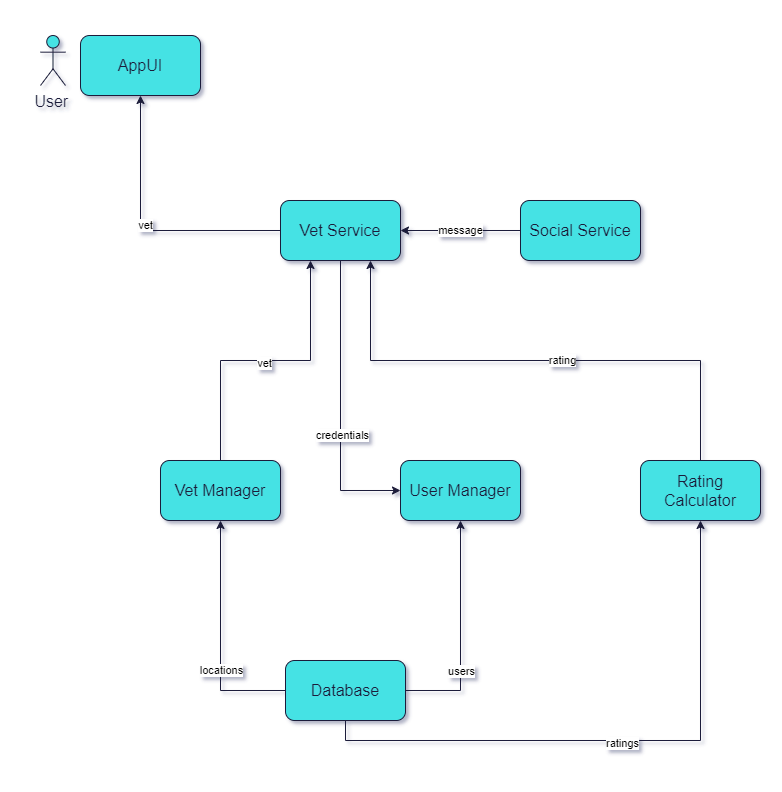

The diagram above was exported from draw.io. Its source (the exported page's mxGraphModel, read from the mxfile embedded in the PNG):
<mxGraphModel dx="782" dy="437" grid="1" gridSize="10" guides="1" tooltips="1" connect="1" arrows="1" fold="1" page="1" pageScale="1" pageWidth="850" pageHeight="1100" background="#FFFFFF" math="0" shadow="1">
  <root>
    <mxCell id="0" />
    <mxCell id="1" parent="0" />
    <mxCell id="c3RBWz9kj-yH0dAJjdIF-1" value="User&amp;nbsp;" style="shape=umlActor;verticalLabelPosition=bottom;verticalAlign=top;html=1;outlineConnect=0;strokeWidth=1;fontSize=16;fillColor=#45E2E4;fontColor=#1D1E3A;strokeColor=#1D1E3A;" parent="1" vertex="1">
      <mxGeometry x="120" y="55" width="25" height="50" as="geometry" />
    </mxCell>
    <mxCell id="c3RBWz9kj-yH0dAJjdIF-2" value="AppUI" style="rounded=1;whiteSpace=wrap;html=1;strokeWidth=1;fontSize=16;fillColor=#45e2e4;fontColor=#1D1E3A;strokeColor=#1D1E3A;" parent="1" vertex="1">
      <mxGeometry x="160" y="55" width="120" height="60" as="geometry" />
    </mxCell>
    <mxCell id="c3RBWz9kj-yH0dAJjdIF-11" style="edgeStyle=orthogonalEdgeStyle;rounded=0;orthogonalLoop=1;jettySize=auto;html=1;exitX=0;exitY=0.5;exitDx=0;exitDy=0;entryX=0.5;entryY=1;entryDx=0;entryDy=0;strokeColor=#1D1E3A;" parent="1" source="c3RBWz9kj-yH0dAJjdIF-3" target="c3RBWz9kj-yH0dAJjdIF-2" edge="1">
      <mxGeometry relative="1" as="geometry" />
    </mxCell>
    <mxCell id="c3RBWz9kj-yH0dAJjdIF-12" value="vet" style="edgeLabel;html=1;align=center;verticalAlign=middle;resizable=0;points=[];" parent="c3RBWz9kj-yH0dAJjdIF-11" vertex="1" connectable="0">
      <mxGeometry x="0.0615" y="-4" relative="1" as="geometry">
        <mxPoint as="offset" />
      </mxGeometry>
    </mxCell>
    <mxCell id="c3RBWz9kj-yH0dAJjdIF-18" style="edgeStyle=orthogonalEdgeStyle;rounded=0;orthogonalLoop=1;jettySize=auto;html=1;exitX=0.5;exitY=1;exitDx=0;exitDy=0;entryX=0;entryY=0.5;entryDx=0;entryDy=0;strokeColor=#1D1E3A;" parent="1" source="c3RBWz9kj-yH0dAJjdIF-3" target="c3RBWz9kj-yH0dAJjdIF-5" edge="1">
      <mxGeometry relative="1" as="geometry" />
    </mxCell>
    <mxCell id="c3RBWz9kj-yH0dAJjdIF-19" value="credentials" style="edgeLabel;html=1;align=center;verticalAlign=middle;resizable=0;points=[];" parent="c3RBWz9kj-yH0dAJjdIF-18" vertex="1" connectable="0">
      <mxGeometry x="0.19" y="1" relative="1" as="geometry">
        <mxPoint y="1" as="offset" />
      </mxGeometry>
    </mxCell>
    <mxCell id="c3RBWz9kj-yH0dAJjdIF-3" value="Vet Service" style="rounded=1;whiteSpace=wrap;html=1;strokeWidth=1;fontSize=16;fillColor=#45e2e4;fontColor=#1D1E3A;strokeColor=#1D1E3A;" parent="1" vertex="1">
      <mxGeometry x="360" y="220" width="120" height="60" as="geometry" />
    </mxCell>
    <mxCell id="c3RBWz9kj-yH0dAJjdIF-22" style="edgeStyle=orthogonalEdgeStyle;rounded=0;orthogonalLoop=1;jettySize=auto;html=1;exitX=0;exitY=0.5;exitDx=0;exitDy=0;entryX=0.5;entryY=1;entryDx=0;entryDy=0;strokeColor=#1D1E3A;" parent="1" source="c3RBWz9kj-yH0dAJjdIF-4" target="c3RBWz9kj-yH0dAJjdIF-8" edge="1">
      <mxGeometry relative="1" as="geometry" />
    </mxCell>
    <mxCell id="c3RBWz9kj-yH0dAJjdIF-24" value="locations" style="edgeLabel;html=1;align=center;verticalAlign=middle;resizable=0;points=[];" parent="c3RBWz9kj-yH0dAJjdIF-22" vertex="1" connectable="0">
      <mxGeometry x="-0.27" relative="1" as="geometry">
        <mxPoint as="offset" />
      </mxGeometry>
    </mxCell>
    <mxCell id="c3RBWz9kj-yH0dAJjdIF-25" style="edgeStyle=orthogonalEdgeStyle;rounded=0;orthogonalLoop=1;jettySize=auto;html=1;exitX=1;exitY=0.5;exitDx=0;exitDy=0;entryX=0.5;entryY=1;entryDx=0;entryDy=0;strokeColor=#1D1E3A;" parent="1" source="c3RBWz9kj-yH0dAJjdIF-4" target="c3RBWz9kj-yH0dAJjdIF-5" edge="1">
      <mxGeometry relative="1" as="geometry" />
    </mxCell>
    <mxCell id="c3RBWz9kj-yH0dAJjdIF-26" value="users" style="edgeLabel;html=1;align=center;verticalAlign=middle;resizable=0;points=[];" parent="c3RBWz9kj-yH0dAJjdIF-25" vertex="1" connectable="0">
      <mxGeometry x="-0.3357" relative="1" as="geometry">
        <mxPoint as="offset" />
      </mxGeometry>
    </mxCell>
    <mxCell id="c3RBWz9kj-yH0dAJjdIF-27" style="edgeStyle=orthogonalEdgeStyle;rounded=0;orthogonalLoop=1;jettySize=auto;html=1;exitX=0.5;exitY=1;exitDx=0;exitDy=0;entryX=0.5;entryY=1;entryDx=0;entryDy=0;strokeColor=#1D1E3A;" parent="1" source="c3RBWz9kj-yH0dAJjdIF-4" target="c3RBWz9kj-yH0dAJjdIF-6" edge="1">
      <mxGeometry relative="1" as="geometry" />
    </mxCell>
    <mxCell id="c3RBWz9kj-yH0dAJjdIF-28" value="ratings" style="edgeLabel;html=1;align=center;verticalAlign=middle;resizable=0;points=[];" parent="c3RBWz9kj-yH0dAJjdIF-27" vertex="1" connectable="0">
      <mxGeometry x="-0.0043" y="-2" relative="1" as="geometry">
        <mxPoint as="offset" />
      </mxGeometry>
    </mxCell>
    <mxCell id="c3RBWz9kj-yH0dAJjdIF-4" value="Database" style="rounded=1;whiteSpace=wrap;html=1;strokeWidth=1;fontSize=16;fillColor=#45e2e4;fontColor=#1D1E3A;strokeColor=#1D1E3A;" parent="1" vertex="1">
      <mxGeometry x="365" y="680" width="120" height="60" as="geometry" />
    </mxCell>
    <mxCell id="c3RBWz9kj-yH0dAJjdIF-5" value="User Manager" style="rounded=1;whiteSpace=wrap;html=1;strokeWidth=1;fontSize=16;fillColor=#45e2e4;fontColor=#1D1E3A;strokeColor=#1D1E3A;" parent="1" vertex="1">
      <mxGeometry x="480" y="480" width="120" height="60" as="geometry" />
    </mxCell>
    <mxCell id="c3RBWz9kj-yH0dAJjdIF-20" style="edgeStyle=orthogonalEdgeStyle;rounded=0;orthogonalLoop=1;jettySize=auto;html=1;exitX=0.5;exitY=0;exitDx=0;exitDy=0;entryX=0.75;entryY=1;entryDx=0;entryDy=0;strokeColor=#1D1E3A;" parent="1" source="c3RBWz9kj-yH0dAJjdIF-6" target="c3RBWz9kj-yH0dAJjdIF-3" edge="1">
      <mxGeometry relative="1" as="geometry" />
    </mxCell>
    <mxCell id="c3RBWz9kj-yH0dAJjdIF-21" value="rating" style="edgeLabel;html=1;align=center;verticalAlign=middle;resizable=0;points=[];" parent="c3RBWz9kj-yH0dAJjdIF-20" vertex="1" connectable="0">
      <mxGeometry x="-0.0732" y="-1" relative="1" as="geometry">
        <mxPoint x="7" as="offset" />
      </mxGeometry>
    </mxCell>
    <mxCell id="c3RBWz9kj-yH0dAJjdIF-6" value="Rating Calculator" style="rounded=1;whiteSpace=wrap;html=1;strokeWidth=1;fontSize=16;fillColor=#45e2e4;fontColor=#1D1E3A;strokeColor=#1D1E3A;" parent="1" vertex="1">
      <mxGeometry x="720" y="480" width="120" height="60" as="geometry" />
    </mxCell>
    <mxCell id="c3RBWz9kj-yH0dAJjdIF-13" value="message" style="edgeStyle=orthogonalEdgeStyle;rounded=0;orthogonalLoop=1;jettySize=auto;html=1;exitX=0;exitY=0.5;exitDx=0;exitDy=0;entryX=1;entryY=0.5;entryDx=0;entryDy=0;strokeColor=#1D1E3A;" parent="1" source="c3RBWz9kj-yH0dAJjdIF-7" target="c3RBWz9kj-yH0dAJjdIF-3" edge="1">
      <mxGeometry relative="1" as="geometry" />
    </mxCell>
    <mxCell id="c3RBWz9kj-yH0dAJjdIF-7" value="Social Service" style="rounded=1;whiteSpace=wrap;html=1;strokeWidth=1;fontSize=16;fillColor=#45e2e4;fontColor=#1D1E3A;strokeColor=#1D1E3A;" parent="1" vertex="1">
      <mxGeometry x="600" y="220" width="120" height="60" as="geometry" />
    </mxCell>
    <mxCell id="c3RBWz9kj-yH0dAJjdIF-14" style="edgeStyle=orthogonalEdgeStyle;rounded=0;orthogonalLoop=1;jettySize=auto;html=1;exitX=0.5;exitY=0;exitDx=0;exitDy=0;entryX=0.25;entryY=1;entryDx=0;entryDy=0;strokeColor=#1D1E3A;" parent="1" source="c3RBWz9kj-yH0dAJjdIF-8" target="c3RBWz9kj-yH0dAJjdIF-3" edge="1">
      <mxGeometry relative="1" as="geometry" />
    </mxCell>
    <mxCell id="c3RBWz9kj-yH0dAJjdIF-17" value="vet" style="edgeLabel;html=1;align=center;verticalAlign=middle;resizable=0;points=[];" parent="c3RBWz9kj-yH0dAJjdIF-14" vertex="1" connectable="0">
      <mxGeometry x="-0.084" y="-2" relative="1" as="geometry">
        <mxPoint x="10" as="offset" />
      </mxGeometry>
    </mxCell>
    <mxCell id="c3RBWz9kj-yH0dAJjdIF-8" value="Vet Manager" style="rounded=1;whiteSpace=wrap;html=1;strokeWidth=1;fontSize=16;fillColor=#45e2e4;fontColor=#1D1E3A;strokeColor=#1D1E3A;" parent="1" vertex="1">
      <mxGeometry x="240" y="480" width="120" height="60" as="geometry" />
    </mxCell>
    <mxCell id="G86xIcGrDkpW-khLsvqi-1" value="" style="rounded=0;whiteSpace=wrap;html=1;fillColor=none;strokeColor=none;" vertex="1" parent="1">
      <mxGeometry x="80" y="20" width="770" height="20" as="geometry" />
    </mxCell>
    <mxCell id="G86xIcGrDkpW-khLsvqi-2" value="" style="rounded=0;whiteSpace=wrap;html=1;fillColor=none;direction=south;strokeColor=none;" vertex="1" parent="1">
      <mxGeometry x="80" y="40" width="20" height="760" as="geometry" />
    </mxCell>
  </root>
</mxGraphModel>